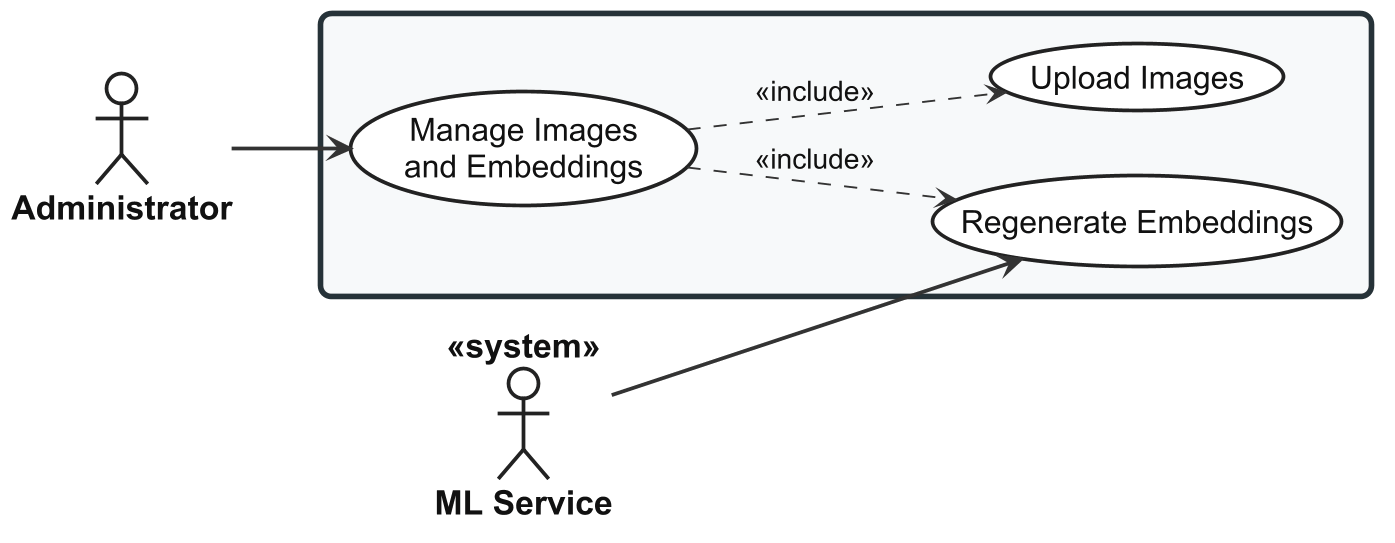

The diagram above was rendered by PlantUML. Its source (embedded in the PNG):
@startuml usecase-image-embedding

left to right direction

skinparam shadowing false
skinparam dpi 180

<style>

root {
  FontName "Arial"
  FontSize 18
  FontColor #111111
}

actor {
  FontName "Arial"
  FontSize 18
  FontStyle bold
  FontColor #111111
  BackgroundColor #FFFFFF
  LineColor #222222
  LineThickness 2
}

usecase {
  FontName "Arial"
  FontSize 17
  FontColor #111111
  FontStyle plain
  BackgroundColor #FFFFFF
  LineColor #222222
  LineThickness 2
  Padding 18
}

rectangle {
  FontName "Arial"
  FontSize 22
  FontStyle bold
  FontColor #111111
  BackgroundColor #F7F9FA
  LineColor #263238
  LineThickness 3
  RoundCorner 12
  Padding 30
}

arrow {
  FontName "Arial"
  FontSize 15
  FontColor #111111
  LineColor #333333
  LineThickness 2
}

</style>


actor "Administrator" as Admin
actor "ML Service" as ML <<system>>

rectangle {

  ' UC-ADM-IMG

  usecase "Manage Images\nand Embeddings" as UC_MAIN

  usecase "Upload Images" as UC_SUB_1

  usecase "Regenerate Embeddings" as UC_SUB_2

}

Admin --> UC_MAIN

UC_MAIN ..> UC_SUB_1 : <<include>>
UC_MAIN ..> UC_SUB_2 : <<include>>

ML --> UC_SUB_2

@enduml